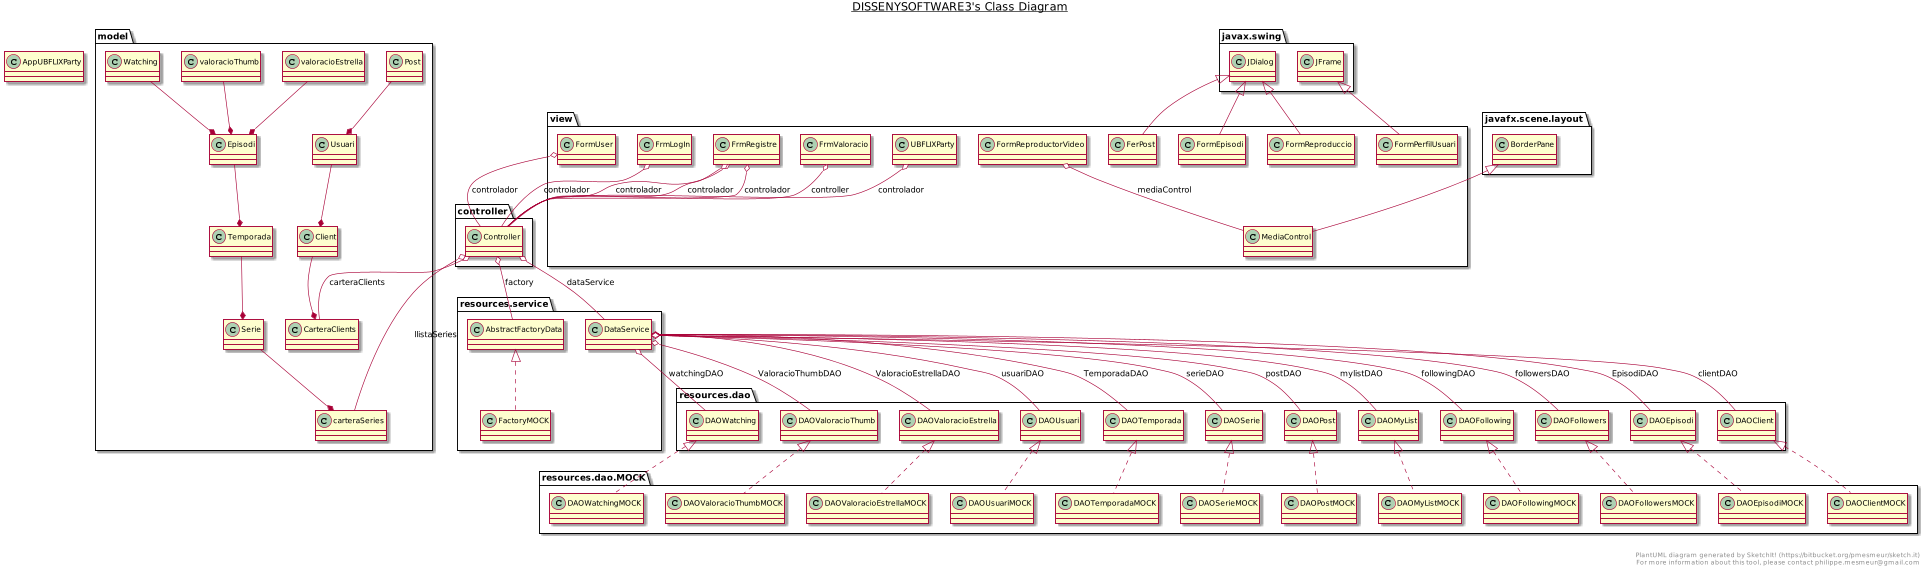

The diagram above was rendered by PlantUML. Its source (embedded in the PNG):
@startuml
scale 1920x1080

title __DISSENYSOFTWARE3's Class Diagram__\n


    class AppUBFLIXParty {
    }
    
    
  
  controller.Controller o-- model.CarteraClients : carteraClients
  controller.Controller o-- resources.service.DataService : dataService
  controller.Controller o-- resources.service.AbstractFactoryData : factory
  controller.Controller o-- model.carteraSeries : llistaSeries
  resources.dao.MOCK.DAOClientMOCK .up.|> resources.dao.DAOClient
  resources.dao.MOCK.DAOEpisodiMOCK .up.|> resources.dao.DAOEpisodi
  resources.dao.MOCK.DAOFollowersMOCK .up.|> resources.dao.DAOFollowers
  resources.dao.MOCK.DAOFollowingMOCK .up.|> resources.dao.DAOFollowing
  resources.dao.MOCK.DAOMyListMOCK .up.|> resources.dao.DAOMyList
  resources.dao.MOCK.DAOPostMOCK .up.|> resources.dao.DAOPost
  resources.dao.MOCK.DAOSerieMOCK .up.|> resources.dao.DAOSerie
  resources.dao.MOCK.DAOTemporadaMOCK .up.|> resources.dao.DAOTemporada
  resources.dao.MOCK.DAOUsuariMOCK .up.|> resources.dao.DAOUsuari
  resources.dao.MOCK.DAOValoracioEstrellaMOCK .up.|> resources.dao.DAOValoracioEstrella
  resources.dao.MOCK.DAOValoracioThumbMOCK .up.|> resources.dao.DAOValoracioThumb
  resources.dao.MOCK.DAOWatchingMOCK .up.|> resources.dao.DAOWatching
  resources.service.DataService o-- resources.dao.DAOEpisodi : EpisodiDAO
  resources.service.DataService o-- resources.dao.DAOTemporada : TemporadaDAO
  resources.service.DataService o-- resources.dao.DAOValoracioEstrella : ValoracioEstrellaDAO
  resources.service.DataService o-- resources.dao.DAOValoracioThumb : ValoracioThumbDAO
  resources.service.DataService o-- resources.dao.DAOClient : clientDAO
  resources.service.DataService o-- resources.dao.DAOFollowers : followersDAO
  resources.service.DataService o-- resources.dao.DAOFollowing : followingDAO
  resources.service.DataService o-- resources.dao.DAOMyList : mylistDAO
  resources.service.DataService o-- resources.dao.DAOPost : postDAO
  resources.service.DataService o-- resources.dao.DAOSerie : serieDAO
  resources.service.DataService o-- resources.dao.DAOUsuari : usuariDAO
  resources.service.DataService o-- resources.dao.DAOWatching : watchingDAO
  resources.service.FactoryMOCK .up.|> resources.service.AbstractFactoryData
  view.FerPost -up-|> javax.swing.JDialog
  view.FormEpisodi -up-|> javax.swing.JDialog
  view.FormPerfilUsuari -up-|> javax.swing.JFrame
  view.FormReproduccio -up-|> javax.swing.JDialog
  view.FormReproductorVideo o-- view.MediaControl : mediaControl
  view.FormUser o-- controller.Controller : controlador
  view.FrmLogIn o-- controller.Controller : controlador
  view.FrmRegistre o-- controller.Controller : controlador
  view.FrmRegistre o-- controller.Controller : controlador
  view.FrmRegistre o-- controller.Controller : controlador
  view.FrmValoracio o-- controller.Controller : controller
  view.MediaControl -up-|> javafx.scene.layout.BorderPane
  view.UBFLIXParty o-- controller.Controller : controlador
  model.Client--*model.CarteraClients
  model.Usuari--*model.Client
  model.Post--*model.Usuari
  model.Serie--*model.carteraSeries
  model.Temporada--*model.Serie
  model.Episodi--*model.Temporada
  model.valoracioEstrella--*model.Episodi
  model.valoracioThumb--*model.Episodi
  model.Watching--*model.Episodi


right footer


PlantUML diagram generated by SketchIt! (https://bitbucket.org/pmesmeur/sketch.it)
For more information about this tool, please contact philippe.mesmeur@gmail.com
endfooter
@enduml